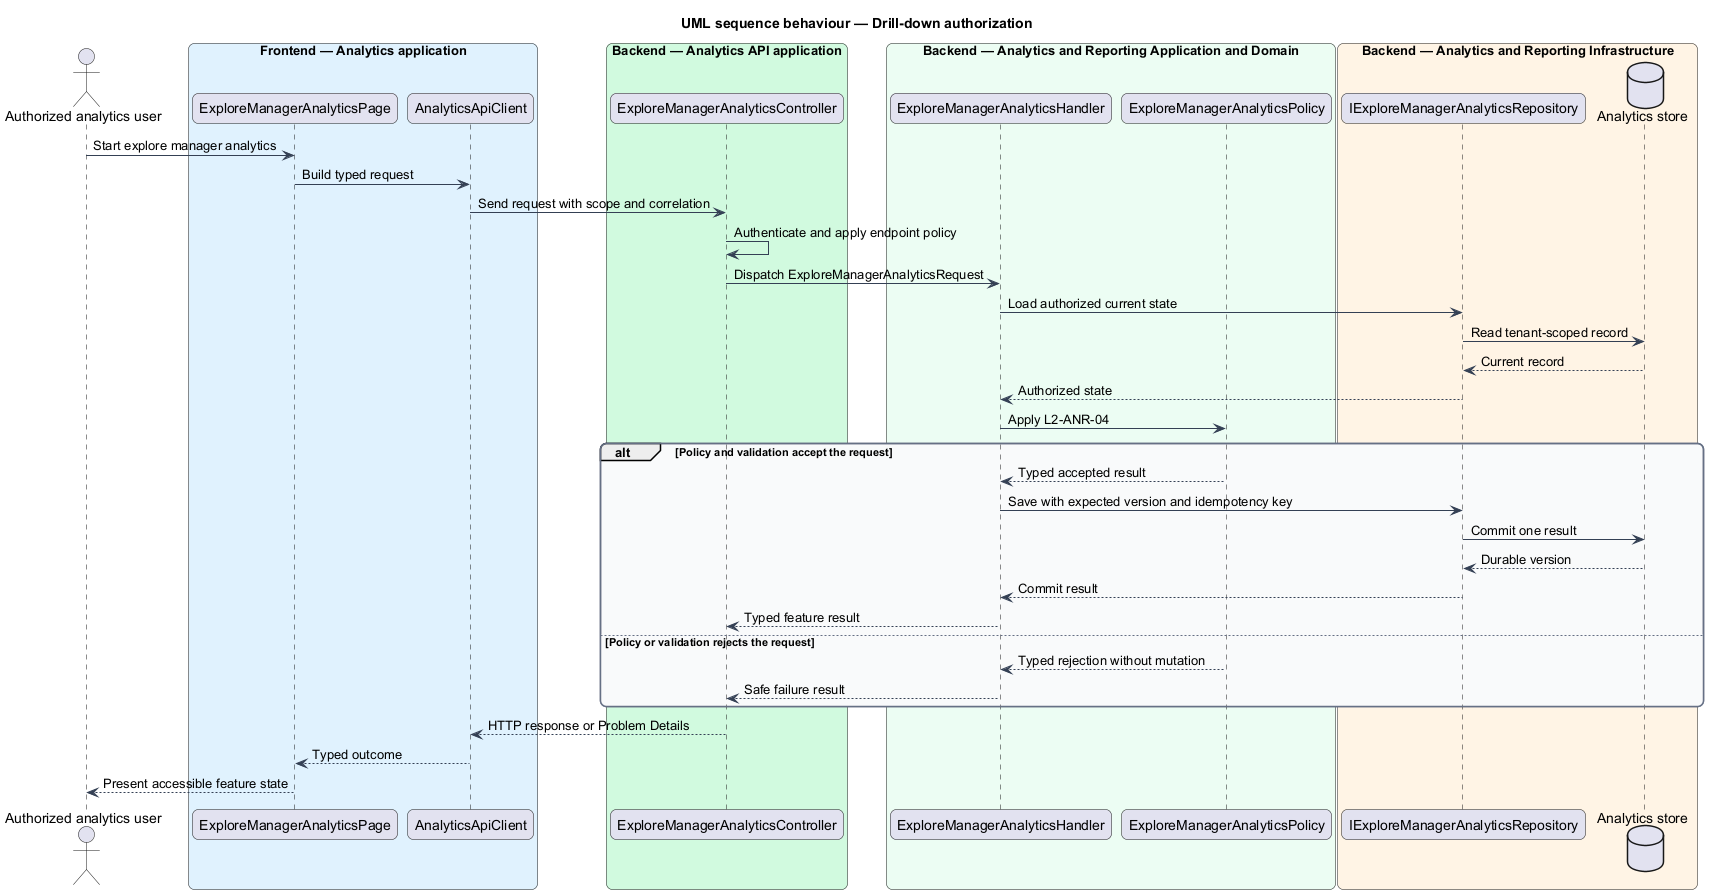

The diagram above was rendered by PlantUML. Its source (embedded in the PNG):
@startuml
title UML sequence behaviour — Drill-down authorization
skinparam backgroundColor #FFFFFF
skinparam shadowing false
skinparam roundcorner 12
skinparam defaultFontName Arial
skinparam ArrowColor #344054
skinparam rectangle {
  BorderColor #344054
  FontColor #101828
}
skinparam package {
  BorderColor #667085
  FontColor #101828
  BackgroundColor #F9FAFB
}
actor "Authorized analytics user" as actor
box "Frontend — Analytics application" #E0F2FE
  participant "ExploreManagerAnalyticsPage" as entry
  participant "AnalyticsApiClient" as client
end box
box "Backend — Analytics API application" #D1FADF
  participant "ExploreManagerAnalyticsController" as controller
end box
box "Backend — Analytics and Reporting Application and Domain" #ECFDF3
  participant "ExploreManagerAnalyticsHandler" as handler
  participant "ExploreManagerAnalyticsPolicy" as policy
end box
box "Backend — Analytics and Reporting Infrastructure" #FFF4E5
  participant "IExploreManagerAnalyticsRepository" as repository
  database "Analytics store" as store
end box
actor -> entry : Start explore manager analytics
entry -> client : Build typed request
client -> controller : Send request with scope and correlation
controller -> controller : Authenticate and apply endpoint policy
controller -> handler : Dispatch ExploreManagerAnalyticsRequest
handler -> repository : Load authorized current state
repository -> store : Read tenant-scoped record
store --> repository : Current record
repository --> handler : Authorized state
handler -> policy : Apply L2-ANR-04
alt Policy and validation accept the request
  policy --> handler : Typed accepted result
  handler -> repository : Save with expected version and idempotency key
  repository -> store : Commit one result
  store --> repository : Durable version
  repository --> handler : Commit result
  handler --> controller : Typed feature result
else Policy or validation rejects the request
  policy --> handler : Typed rejection without mutation
  handler --> controller : Safe failure result
end
controller --> client : HTTP response or Problem Details
client --> entry : Typed outcome
entry --> actor : Present accessible feature state
@enduml